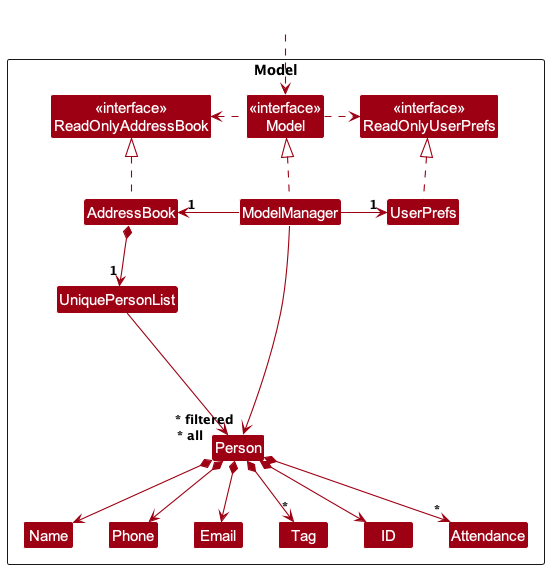

The diagram above was rendered by PlantUML. Its source (embedded in the PNG):
@startuml
!include style.puml
skinparam arrowThickness 1.1
skinparam arrowColor MODEL_COLOR
skinparam classBackgroundColor MODEL_COLOR

Package Model as ModelPackage <<Rectangle>>{
Class "<<interface>>\nReadOnlyAddressBook" as ReadOnlyAddressBook
Class "<<interface>>\nReadOnlyUserPrefs" as ReadOnlyUserPrefs
Class "<<interface>>\nModel" as Model
Class AddressBook
Class ModelManager
Class UserPrefs

Class UniquePersonList
Class Person
Class Email
Class Name
Class Phone
Class Tag
Class ID
Class Attendance

Class I #FFFFFF
}

Class HiddenOutside #FFFFFF
HiddenOutside ..> Model

AddressBook .up.|> ReadOnlyAddressBook

ModelManager .up.|> Model
Model .right.> ReadOnlyUserPrefs
Model .left.> ReadOnlyAddressBook
ModelManager -left-> "1" AddressBook
ModelManager -right-> "1" UserPrefs
UserPrefs .up.|> ReadOnlyUserPrefs

AddressBook *--> "1" UniquePersonList
UniquePersonList --> "~* all" Person
Person *--> Name
Person *--> Phone
Person *--> Email
Person *--> "*" Tag
Person *--> ID
Person *--> "*" Attendance

Person -[hidden]up--> I
UniquePersonList -[hidden]right-> I

Name -[hidden]right-> Phone

ModelManager --> "~* filtered" Person
@enduml